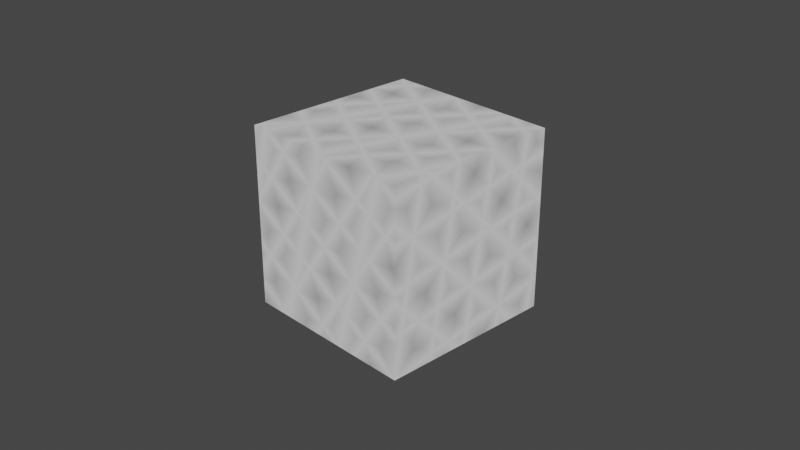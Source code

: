 # Source: MangaShader2.blend  (saved by Blender 3.3.6; exported with 4.5.12 LTS)
import bpy
from mathutils import Matrix  # noqa: F401  (used for matrix-valued properties, if any)

bpy.ops.wm.read_factory_settings(use_empty=True)
scene = bpy.context.scene
scene.name = 'Scene'

# ---- collections
col_collection = bpy.data.collections.new('Collection'); scene.collection.children.link(col_collection)

# ---- materials (node trees are filled in below, after node groups)
mat_material = bpy.data.materials.new('Material')
mat_material.alpha_threshold = 0.0
mat_material.use_transparent_shadow = False
mat_material.roughness = 0.5
mat_material.line_color = (0.0, 0.0, 0.0, 1.0)

# ---- material node trees
mat_material.use_nodes = True; mat_material.node_tree.nodes.clear()
_N = mat_material.node_tree.nodes; _L = mat_material.node_tree.links
n0 = _N.new('ShaderNodeOutputMaterial'); n0.name = 'Material Output'; n0.location = (357, 323)
n1 = _N.new('ShaderNodeTexCoord'); n1.name = 'Texture Coordinate'; n1.location = (-1087, 325)
n2 = _N.new('ShaderNodeMapping'); n2.name = 'Mapping'; n2.location = (-837, 363)
n2.inputs[2].default_value = (0.7854, 0.7854, 0.7854)
n3 = _N.new('ShaderNodeShaderToRGB'); n3.name = 'Shader to RGB'; n3.location = (-514, 535)
n4 = _N.new('ShaderNodeBsdfDiffuse'); n4.name = 'Diffuse BSDF'; n4.location = (-804, 551)
n4.inputs[0].default_value = (1.0, 1.0, 1.0, 1.0)
n5 = _N.new('ShaderNodeValToRGB'); n5.name = 'ColorRamp'; n5.location = (28, 423)
while len(n5.color_ramp.elements) > 1: n5.color_ramp.elements.remove(n5.color_ramp.elements[-1])
n5.color_ramp.elements[0].position = 0.0; n5.color_ramp.elements[0].color = (0.0, 0.0, 0.0, 1.0)
_e = n5.color_ramp.elements.new(1.0); _e.color = (1.0, 1.0, 1.0, 1.0)
n6 = _N.new('ShaderNodeTexVoronoi'); n6.name = 'Voronoi Texture'; n6.location = (-570, 351)
n6.distance = 'CHEBYCHEV'
n6.inputs[8].default_value = 0.0
n7 = _N.new('ShaderNodeMix'); n7.name = 'Mix'; n7.location = (-258, 424)
n7.data_type = 'RGBA'
_L.new(n2.outputs[0], n6.inputs[0])
_L.new(n1.outputs[0], n2.inputs[0])
_L.new(n4.outputs[0], n3.inputs[0])
_L.new(n3.outputs[0], n7.inputs[6])
_L.new(n7.outputs[2], n5.inputs[0])
_L.new(n6.outputs[0], n7.inputs[7])
_L.new(n7.outputs[2], n0.inputs[0])
n0.is_active_output = True

# ---- world
world_world = bpy.data.worlds.new('World'); scene.world = world_world
world_world.use_nodes = True; world_world.node_tree.nodes.clear()
_N = world_world.node_tree.nodes; _L = world_world.node_tree.links
n0 = _N.new('ShaderNodeOutputWorld'); n0.name = 'World Output'; n0.location = (300, 300)
n1 = _N.new('ShaderNodeBackground'); n1.name = 'Background'; n1.location = (10, 300)
n1.inputs[0].default_value = (0.05088, 0.05088, 0.05088, 1.0)
_L.new(n1.outputs[0], n0.inputs[0])
n0.is_active_output = True
world_world.color = (0.05088, 0.05088, 0.05088)
world_world.use_sun_shadow = False
world_world.sun_shadow_jitter_overblur = 0.0

# ---- cameras
cam_camera = bpy.data.cameras.new('Camera')
cam_camera.clip_end = 100.0
cam_camera.ortho_scale = 7.314

# ---- lights
light_light = bpy.data.lights.new('Light', 'POINT')
light_light.transmission_factor = 0.0
light_light.energy = 1000.0
light_light.shadow_soft_size = 0.1
light_light.shadow_maximum_resolution = 0.006
light_light.use_absolute_resolution = True

# ---- meshes
me_cube = bpy.data.meshes.new('Cube')
me_cube.from_pydata([(1.0, 1.0, 1.0), (1.0, 1.0, -1.0), (1.0, -1.0, 1.0), (1.0, -1.0, -1.0), (-1.0, 1.0, 1.0), (-1.0, 1.0, -1.0), (-1.0, -1.0, 1.0), (-1.0, -1.0, -1.0)], [], [(0, 4, 6, 2), (3, 2, 6, 7), (7, 6, 4, 5), (5, 1, 3, 7), (1, 0, 2, 3), (5, 4, 0, 1)])
_uv = me_cube.uv_layers.new(name='UVMap')
_uv.uv.foreach_set('vector', [0.625, 0.5, 0.875, 0.5, 0.875, 0.75, 0.625, 0.75, 0.375, 0.75, 0.625, 0.75, 0.625, 1.0, 0.375, 1.0, 0.375, 0.0, 0.625, 0.0, 0.625, 0.25, 0.375, 0.25, 0.125, 0.5, 0.375, 0.5, 0.375, 0.75, 0.125, 0.75, 0.375, 0.5, 0.625, 0.5, 0.625, 0.75, 0.375, 0.75, 0.375, 0.25, 0.625, 0.25, 0.625, 0.5, 0.375, 0.5])
me_cube.materials.append(mat_material)
me_cube.use_mirror_vertex_groups = False
me_cube.update()

# ---- objects
ob_cube = bpy.data.objects.new('Cube', me_cube)
ob_light = bpy.data.objects.new('Light', light_light)
ob_camera = bpy.data.objects.new('Camera', cam_camera)

# ---- transforms, parenting, visibility, modifiers, constraints
ob_cube.location = (0.0, 0.0, 0.0)
ob_cube.lock_rotations_4d = False
ob_cube.empty_display_type = 'ARROWS'
ob_cube.lineart.crease_threshold = 0.0
ob_light.location = (4.076, 1.005, 5.904)
ob_light.rotation_euler = (0.6503, 0.05522, 1.866)
ob_light.lock_rotations_4d = False
ob_light.empty_display_type = 'ARROWS'
ob_light.color = (0.0, 0.0, 0.0, 0.0)
ob_light.lineart.crease_threshold = 0.0
ob_camera.location = (7.359, -6.926, 4.958)
ob_camera.rotation_euler = (1.109, 0.0, 0.8149)
ob_camera.lock_rotations_4d = False
ob_camera.empty_display_type = 'ARROWS'
ob_camera.color = (0.0, 0.0, 0.0, 0.0)
ob_camera.display_type = 'WIRE'
ob_camera.lineart.crease_threshold = 0.0

# ---- collection membership
col_collection.objects.link(ob_cube)
col_collection.objects.link(ob_light)
col_collection.objects.link(ob_camera)

# ---- scene / render settings (as saved in the file)
scene.camera = ob_camera
scene.frame_start = 1; scene.frame_end = 250; scene.frame_set(1)
scene.render.engine = 'BLENDER_EEVEE_NEXT'
scene.cycles.sampling_pattern = 'TABULATED_SOBOL'
scene.cycles.use_light_tree = False
scene.view_settings.view_transform = 'Filmic'
bpy.context.view_layer.update()
